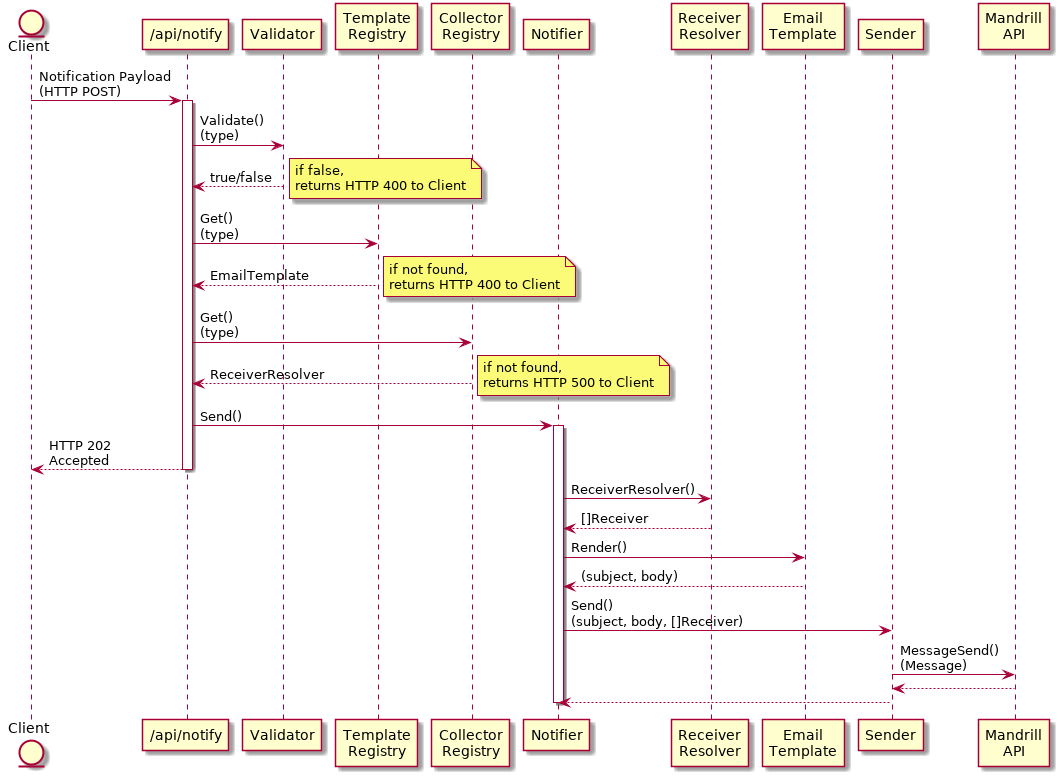

The diagram above was rendered by PlantUML. Its source (embedded in the PNG):
@startuml
entity Client
participant "/api/notify" as Notify
participant Validator
participant Notifier
participant "Template\nRegistry" as TemplateRegistry
participant "Collector\nRegistry" as CollectorRegistry
participant Notifier
participant "Receiver\nResolver" as ReceiverResolver
participant "Email\nTemplate" as EmailTemplate
participant Sender
participant "Mandrill\nAPI" as MandrillAPI

Client -> Notify : Notification Payload\n(HTTP POST)
activate Notify
Notify -> Validator : Validate()\n(type)
Notify <-- Validator : true/false
note right: if false,\nreturns HTTP 400 to Client
Notify -> TemplateRegistry  : Get()\n(type)
Notify <-- TemplateRegistry : EmailTemplate
note right: if not found,\nreturns HTTP 400 to Client
Notify -> CollectorRegistry : Get()\n(type)
Notify <-- CollectorRegistry : ReceiverResolver
note right: if not found,\nreturns HTTP 500 to Client
Notify -> Notifier : Send()
activate Notifier
Client <-- Notify : HTTP 202\nAccepted
deactivate Notify
Notifier -> ReceiverResolver : ReceiverResolver()
Notifier <-- ReceiverResolver : []Receiver
Notifier -> EmailTemplate : Render()
Notifier <-- EmailTemplate : (subject, body)
Notifier -> Sender : Send()\n(subject, body, []Receiver)
Sender -> MandrillAPI : MessageSend()\n(Message)
Sender <-- MandrillAPI
Notifier <-- Sender
deactivate Notifier

@enduml